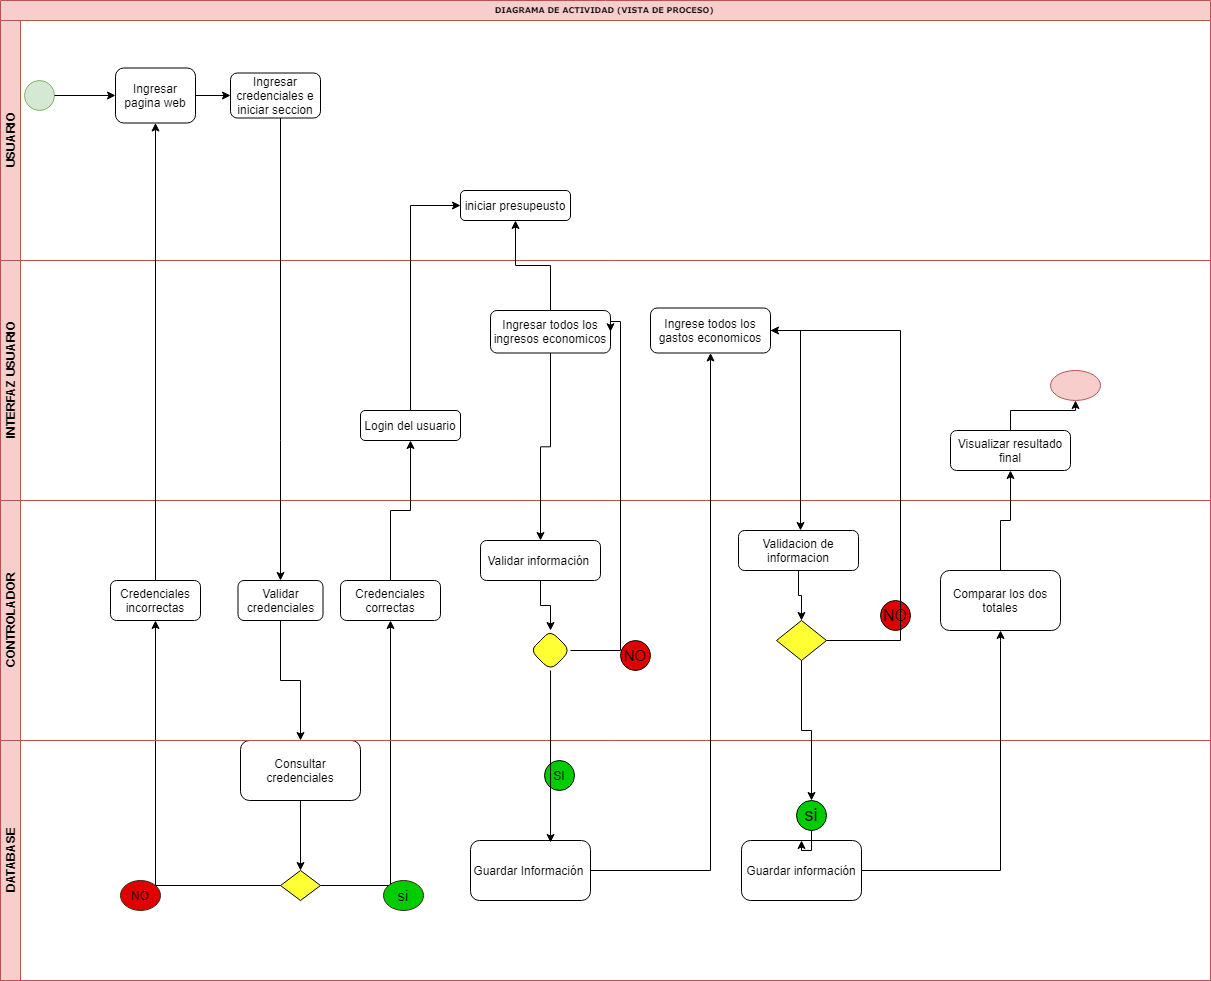

The diagram above was exported from draw.io. Its source (the exported page's mxGraphModel, read from the mxfile embedded in the PNG):
<mxGraphModel dx="1210" dy="647" grid="1" gridSize="10" guides="1" tooltips="1" connect="1" arrows="1" fold="1" page="1" pageScale="1" pageWidth="1100" pageHeight="850" background="#ffffff" math="0" shadow="0">
  <root>
    <mxCell id="0" />
    <mxCell id="1" parent="0" />
    <mxCell id="WbQV6Vt9i2c--zMQt_Oo-96" style="edgeStyle=orthogonalEdgeStyle;rounded=0;orthogonalLoop=1;jettySize=auto;html=1;" edge="1" parent="1" source="WbQV6Vt9i2c--zMQt_Oo-93" target="WbQV6Vt9i2c--zMQt_Oo-97">
      <mxGeometry relative="1" as="geometry">
        <mxPoint x="380" y="820" as="targetPoint" />
      </mxGeometry>
    </mxCell>
    <mxCell id="WbQV6Vt9i2c--zMQt_Oo-98" style="edgeStyle=orthogonalEdgeStyle;rounded=0;orthogonalLoop=1;jettySize=auto;html=1;" edge="1" parent="1" source="WbQV6Vt9i2c--zMQt_Oo-97" target="WbQV6Vt9i2c--zMQt_Oo-99">
      <mxGeometry relative="1" as="geometry">
        <mxPoint x="390" y="920" as="targetPoint" />
      </mxGeometry>
    </mxCell>
    <mxCell id="WbQV6Vt9i2c--zMQt_Oo-97" value="Consultar credenciales" style="rounded=1;whiteSpace=wrap;html=1;" vertex="1" parent="1">
      <mxGeometry x="320" y="790" width="120" height="60" as="geometry" />
    </mxCell>
    <mxCell id="WbQV6Vt9i2c--zMQt_Oo-100" style="edgeStyle=orthogonalEdgeStyle;rounded=0;orthogonalLoop=1;jettySize=auto;html=1;" edge="1" parent="1" source="WbQV6Vt9i2c--zMQt_Oo-99" target="WbQV6Vt9i2c--zMQt_Oo-101">
      <mxGeometry relative="1" as="geometry">
        <mxPoint x="270" y="720" as="targetPoint" />
      </mxGeometry>
    </mxCell>
    <mxCell id="WbQV6Vt9i2c--zMQt_Oo-104" style="edgeStyle=orthogonalEdgeStyle;rounded=0;orthogonalLoop=1;jettySize=auto;html=1;exitX=1;exitY=0.5;exitDx=0;exitDy=0;" edge="1" parent="1" source="WbQV6Vt9i2c--zMQt_Oo-99" target="WbQV6Vt9i2c--zMQt_Oo-105">
      <mxGeometry relative="1" as="geometry">
        <mxPoint x="500" y="660" as="targetPoint" />
      </mxGeometry>
    </mxCell>
    <mxCell id="2b4e8129b02d487f-1" value="&lt;font style=&quot;vertical-align: inherit&quot;&gt;&lt;font style=&quot;vertical-align: inherit&quot;&gt;&lt;font style=&quot;vertical-align: inherit&quot;&gt;&lt;font style=&quot;vertical-align: inherit&quot;&gt;&lt;font style=&quot;vertical-align: inherit&quot;&gt;&lt;font style=&quot;vertical-align: inherit&quot;&gt;DIAGRAMA DE ACTIVIDAD (VISTA DE PROCESO)&amp;nbsp;&lt;/font&gt;&lt;/font&gt;&lt;/font&gt;&lt;/font&gt;&lt;/font&gt;&lt;/font&gt;" style="swimlane;html=1;childLayout=stackLayout;horizontal=1;startSize=20;horizontalStack=0;rounded=0;shadow=0;labelBackgroundColor=none;strokeWidth=1;fontFamily=Verdana;fontSize=8;align=center;fillColor=#f8cecc;strokeColor=#b85450;" parent="1" vertex="1">
      <mxGeometry x="80" y="50" width="1210" height="980" as="geometry" />
    </mxCell>
    <mxCell id="2b4e8129b02d487f-2" value="USUARIO" style="swimlane;html=1;startSize=20;horizontal=0;fillColor=#f8cecc;strokeColor=#b85450;" parent="2b4e8129b02d487f-1" vertex="1">
      <mxGeometry y="20" width="1210" height="240" as="geometry" />
    </mxCell>
    <mxCell id="WbQV6Vt9i2c--zMQt_Oo-91" value="Ingresar credenciales e iniciar seccion" style="rounded=1;whiteSpace=wrap;html=1;" vertex="1" parent="2b4e8129b02d487f-2">
      <mxGeometry x="230" y="52.5" width="90" height="45" as="geometry" />
    </mxCell>
    <mxCell id="2b4e8129b02d487f-5" value="" style="ellipse;whiteSpace=wrap;html=1;rounded=0;shadow=0;labelBackgroundColor=none;strokeWidth=1;fontFamily=Verdana;fontSize=8;align=center;fillColor=#d5e8d4;strokeColor=#82b366;" parent="2b4e8129b02d487f-2" vertex="1">
      <mxGeometry x="24" y="60" width="30" height="30" as="geometry" />
    </mxCell>
    <mxCell id="WbQV6Vt9i2c--zMQt_Oo-88" style="edgeStyle=orthogonalEdgeStyle;rounded=0;orthogonalLoop=1;jettySize=auto;html=1;exitX=1;exitY=0.5;exitDx=0;exitDy=0;" edge="1" parent="2b4e8129b02d487f-2" source="2b4e8129b02d487f-5" target="WbQV6Vt9i2c--zMQt_Oo-89">
      <mxGeometry relative="1" as="geometry">
        <mxPoint x="100" y="75" as="targetPoint" />
      </mxGeometry>
    </mxCell>
    <mxCell id="WbQV6Vt9i2c--zMQt_Oo-89" value="Ingresar pagina web" style="rounded=1;whiteSpace=wrap;html=1;" vertex="1" parent="2b4e8129b02d487f-2">
      <mxGeometry x="115" y="47.5" width="80" height="55" as="geometry" />
    </mxCell>
    <mxCell id="WbQV6Vt9i2c--zMQt_Oo-90" style="edgeStyle=orthogonalEdgeStyle;rounded=0;orthogonalLoop=1;jettySize=auto;html=1;exitX=1;exitY=0.5;exitDx=0;exitDy=0;" edge="1" parent="2b4e8129b02d487f-2" source="WbQV6Vt9i2c--zMQt_Oo-89" target="WbQV6Vt9i2c--zMQt_Oo-91">
      <mxGeometry relative="1" as="geometry">
        <mxPoint x="250" y="75" as="targetPoint" />
      </mxGeometry>
    </mxCell>
    <mxCell id="WbQV6Vt9i2c--zMQt_Oo-80" value="&lt;font style=&quot;vertical-align: inherit&quot;&gt;&lt;font style=&quot;vertical-align: inherit&quot;&gt;&lt;font style=&quot;vertical-align: inherit&quot;&gt;&lt;font style=&quot;vertical-align: inherit&quot;&gt;&lt;font style=&quot;vertical-align: inherit&quot;&gt;&lt;font style=&quot;vertical-align: inherit&quot;&gt;INTERFAZ USUARIO&lt;br&gt;&lt;/font&gt;&lt;/font&gt;&lt;/font&gt;&lt;/font&gt;&lt;/font&gt;&lt;/font&gt;" style="swimlane;html=1;startSize=20;horizontal=0;fillColor=#f8cecc;strokeColor=#b85450;" vertex="1" parent="2b4e8129b02d487f-1">
      <mxGeometry y="260" width="1210" height="240" as="geometry" />
    </mxCell>
    <mxCell id="WbQV6Vt9i2c--zMQt_Oo-113" value="Ingresar todos los ingresos economicos" style="rounded=1;whiteSpace=wrap;html=1;" vertex="1" parent="WbQV6Vt9i2c--zMQt_Oo-80">
      <mxGeometry x="490" y="50" width="120" height="42.5" as="geometry" />
    </mxCell>
    <mxCell id="WbQV6Vt9i2c--zMQt_Oo-145" value="Ingrese todos los gastos economicos" style="rounded=1;whiteSpace=wrap;html=1;" vertex="1" parent="WbQV6Vt9i2c--zMQt_Oo-80">
      <mxGeometry x="650" y="47.5" width="120" height="45" as="geometry" />
    </mxCell>
    <mxCell id="WbQV6Vt9i2c--zMQt_Oo-82" value="&lt;font style=&quot;vertical-align: inherit&quot;&gt;&lt;font style=&quot;vertical-align: inherit&quot;&gt;&lt;font style=&quot;vertical-align: inherit&quot;&gt;&lt;font style=&quot;vertical-align: inherit&quot;&gt;&lt;font style=&quot;vertical-align: inherit&quot;&gt;&lt;font style=&quot;vertical-align: inherit&quot;&gt;CONTROLADOR&lt;br&gt;&lt;/font&gt;&lt;/font&gt;&lt;/font&gt;&lt;/font&gt;&lt;/font&gt;&lt;/font&gt;" style="swimlane;html=1;startSize=20;horizontal=0;fillColor=#f8cecc;strokeColor=#b85450;" vertex="1" parent="2b4e8129b02d487f-1">
      <mxGeometry y="500" width="1210" height="240" as="geometry" />
    </mxCell>
    <mxCell id="WbQV6Vt9i2c--zMQt_Oo-147" value="Validacion de informacion" style="rounded=1;whiteSpace=wrap;html=1;" vertex="1" parent="WbQV6Vt9i2c--zMQt_Oo-82">
      <mxGeometry x="738" y="30" width="120" height="40" as="geometry" />
    </mxCell>
    <mxCell id="WbQV6Vt9i2c--zMQt_Oo-115" value="Validar información&amp;nbsp;" style="rounded=1;whiteSpace=wrap;html=1;" vertex="1" parent="WbQV6Vt9i2c--zMQt_Oo-82">
      <mxGeometry x="480" y="40" width="120" height="40" as="geometry" />
    </mxCell>
    <mxCell id="WbQV6Vt9i2c--zMQt_Oo-93" value="Validar credenciales" style="rounded=1;whiteSpace=wrap;html=1;" vertex="1" parent="WbQV6Vt9i2c--zMQt_Oo-82">
      <mxGeometry x="237.5" y="80" width="85" height="40" as="geometry" />
    </mxCell>
    <mxCell id="WbQV6Vt9i2c--zMQt_Oo-101" value="Credenciales incorrectas" style="rounded=1;whiteSpace=wrap;html=1;" vertex="1" parent="WbQV6Vt9i2c--zMQt_Oo-82">
      <mxGeometry x="110" y="80" width="90" height="40" as="geometry" />
    </mxCell>
    <mxCell id="WbQV6Vt9i2c--zMQt_Oo-105" value="Credenciales correctas" style="rounded=1;whiteSpace=wrap;html=1;" vertex="1" parent="WbQV6Vt9i2c--zMQt_Oo-82">
      <mxGeometry x="340" y="80" width="100" height="40" as="geometry" />
    </mxCell>
    <mxCell id="WbQV6Vt9i2c--zMQt_Oo-157" value="Comparar los dos totales" style="rounded=1;whiteSpace=wrap;html=1;strokeColor=#010505;fillColor=#FFFFFF;gradientColor=#ffffff;" vertex="1" parent="WbQV6Vt9i2c--zMQt_Oo-82">
      <mxGeometry x="940" y="70" width="120" height="60" as="geometry" />
    </mxCell>
    <mxCell id="WbQV6Vt9i2c--zMQt_Oo-155" value="&lt;font style=&quot;font-size: 16px&quot;&gt;NO&lt;/font&gt;" style="ellipse;whiteSpace=wrap;html=1;strokeColor=#010505;fillColor=#E00000;" vertex="1" parent="WbQV6Vt9i2c--zMQt_Oo-82">
      <mxGeometry x="880" y="100" width="30" height="30" as="geometry" />
    </mxCell>
    <mxCell id="WbQV6Vt9i2c--zMQt_Oo-141" value="&lt;font style=&quot;font-size: 15px&quot;&gt;NO&lt;/font&gt;" style="ellipse;whiteSpace=wrap;html=1;strokeColor=#010505;fillColor=#E00000;" vertex="1" parent="WbQV6Vt9i2c--zMQt_Oo-82">
      <mxGeometry x="620" y="140" width="30" height="30" as="geometry" />
    </mxCell>
    <mxCell id="WbQV6Vt9i2c--zMQt_Oo-84" value="&lt;font style=&quot;vertical-align: inherit&quot;&gt;&lt;font style=&quot;vertical-align: inherit&quot;&gt;&lt;font style=&quot;vertical-align: inherit&quot;&gt;&lt;font style=&quot;vertical-align: inherit&quot;&gt;&lt;font style=&quot;vertical-align: inherit&quot;&gt;&lt;font style=&quot;vertical-align: inherit&quot;&gt;DATABASE&lt;br&gt;&lt;/font&gt;&lt;/font&gt;&lt;/font&gt;&lt;/font&gt;&lt;/font&gt;&lt;/font&gt;" style="swimlane;html=1;startSize=20;horizontal=0;fillColor=#f8cecc;strokeColor=#b85450;" vertex="1" parent="2b4e8129b02d487f-1">
      <mxGeometry y="740" width="1210" height="240" as="geometry" />
    </mxCell>
    <mxCell id="WbQV6Vt9i2c--zMQt_Oo-138" value="SI" style="ellipse;whiteSpace=wrap;html=1;strokeColor=#010505;fillColor=#00CC00;" vertex="1" parent="WbQV6Vt9i2c--zMQt_Oo-84">
      <mxGeometry x="544" y="20" width="30" height="30" as="geometry" />
    </mxCell>
    <mxCell id="WbQV6Vt9i2c--zMQt_Oo-151" value="Guardar información" style="rounded=1;whiteSpace=wrap;html=1;" vertex="1" parent="WbQV6Vt9i2c--zMQt_Oo-84">
      <mxGeometry x="741" y="100" width="120" height="60" as="geometry" />
    </mxCell>
    <mxCell id="WbQV6Vt9i2c--zMQt_Oo-117" value="Guardar Información&amp;nbsp;" style="rounded=1;whiteSpace=wrap;html=1;" vertex="1" parent="WbQV6Vt9i2c--zMQt_Oo-84">
      <mxGeometry x="470" y="100" width="120" height="60" as="geometry" />
    </mxCell>
    <mxCell id="WbQV6Vt9i2c--zMQt_Oo-103" value="NO" style="ellipse;whiteSpace=wrap;html=1;strokeColor=#302913;fillColor=#E00000;" vertex="1" parent="WbQV6Vt9i2c--zMQt_Oo-84">
      <mxGeometry x="120" y="140" width="40" height="30" as="geometry" />
    </mxCell>
    <mxCell id="WbQV6Vt9i2c--zMQt_Oo-109" value="&lt;font style=&quot;font-size: 15px&quot;&gt;si&lt;/font&gt;" style="ellipse;whiteSpace=wrap;html=1;strokeColor=#302913;fillColor=#00CC00;" vertex="1" parent="WbQV6Vt9i2c--zMQt_Oo-84">
      <mxGeometry x="383" y="140" width="40" height="30" as="geometry" />
    </mxCell>
    <mxCell id="WbQV6Vt9i2c--zMQt_Oo-92" style="edgeStyle=orthogonalEdgeStyle;rounded=0;orthogonalLoop=1;jettySize=auto;html=1;" edge="1" parent="2b4e8129b02d487f-1" source="WbQV6Vt9i2c--zMQt_Oo-91" target="WbQV6Vt9i2c--zMQt_Oo-93">
      <mxGeometry relative="1" as="geometry">
        <mxPoint x="240" y="320" as="targetPoint" />
        <Array as="points">
          <mxPoint x="280" y="440" />
          <mxPoint x="280" y="440" />
        </Array>
      </mxGeometry>
    </mxCell>
    <mxCell id="WbQV6Vt9i2c--zMQt_Oo-102" style="edgeStyle=orthogonalEdgeStyle;rounded=0;orthogonalLoop=1;jettySize=auto;html=1;entryX=0.5;entryY=1;entryDx=0;entryDy=0;" edge="1" parent="2b4e8129b02d487f-1" source="WbQV6Vt9i2c--zMQt_Oo-101" target="WbQV6Vt9i2c--zMQt_Oo-89">
      <mxGeometry relative="1" as="geometry">
        <mxPoint x="155" y="130" as="targetPoint" />
      </mxGeometry>
    </mxCell>
    <mxCell id="WbQV6Vt9i2c--zMQt_Oo-128" style="edgeStyle=orthogonalEdgeStyle;rounded=0;orthogonalLoop=1;jettySize=auto;html=1;entryX=0.5;entryY=0;entryDx=0;entryDy=0;" edge="1" parent="2b4e8129b02d487f-1" source="WbQV6Vt9i2c--zMQt_Oo-113" target="WbQV6Vt9i2c--zMQt_Oo-115">
      <mxGeometry relative="1" as="geometry">
        <mxPoint x="540" y="570" as="targetPoint" />
      </mxGeometry>
    </mxCell>
    <mxCell id="WbQV6Vt9i2c--zMQt_Oo-144" style="edgeStyle=orthogonalEdgeStyle;rounded=0;orthogonalLoop=1;jettySize=auto;html=1;" edge="1" parent="2b4e8129b02d487f-1" source="WbQV6Vt9i2c--zMQt_Oo-117" target="WbQV6Vt9i2c--zMQt_Oo-145">
      <mxGeometry relative="1" as="geometry">
        <mxPoint x="720" y="400" as="targetPoint" />
      </mxGeometry>
    </mxCell>
    <mxCell id="WbQV6Vt9i2c--zMQt_Oo-146" style="edgeStyle=orthogonalEdgeStyle;rounded=0;orthogonalLoop=1;jettySize=auto;html=1;" edge="1" parent="2b4e8129b02d487f-1" source="WbQV6Vt9i2c--zMQt_Oo-145" target="WbQV6Vt9i2c--zMQt_Oo-147">
      <mxGeometry relative="1" as="geometry">
        <mxPoint x="800" y="570" as="targetPoint" />
        <Array as="points">
          <mxPoint x="800" y="330" />
        </Array>
      </mxGeometry>
    </mxCell>
    <mxCell id="WbQV6Vt9i2c--zMQt_Oo-99" value="" style="rhombus;whiteSpace=wrap;html=1;fillColor=#FFFF33;" vertex="1" parent="1">
      <mxGeometry x="360" y="920" width="40" height="30" as="geometry" />
    </mxCell>
    <mxCell id="WbQV6Vt9i2c--zMQt_Oo-106" style="edgeStyle=orthogonalEdgeStyle;rounded=0;orthogonalLoop=1;jettySize=auto;html=1;" edge="1" parent="1" source="WbQV6Vt9i2c--zMQt_Oo-105" target="WbQV6Vt9i2c--zMQt_Oo-107">
      <mxGeometry relative="1" as="geometry">
        <mxPoint x="500" y="460" as="targetPoint" />
      </mxGeometry>
    </mxCell>
    <mxCell id="WbQV6Vt9i2c--zMQt_Oo-110" style="edgeStyle=orthogonalEdgeStyle;rounded=0;orthogonalLoop=1;jettySize=auto;html=1;entryX=0;entryY=0.5;entryDx=0;entryDy=0;" edge="1" parent="1" source="WbQV6Vt9i2c--zMQt_Oo-107" target="WbQV6Vt9i2c--zMQt_Oo-125">
      <mxGeometry relative="1" as="geometry">
        <mxPoint x="510" y="260" as="targetPoint" />
      </mxGeometry>
    </mxCell>
    <mxCell id="WbQV6Vt9i2c--zMQt_Oo-107" value="Login del usuario" style="rounded=1;whiteSpace=wrap;html=1;" vertex="1" parent="1">
      <mxGeometry x="440" y="460" width="100" height="30" as="geometry" />
    </mxCell>
    <mxCell id="WbQV6Vt9i2c--zMQt_Oo-124" style="edgeStyle=orthogonalEdgeStyle;rounded=0;orthogonalLoop=1;jettySize=auto;html=1;" edge="1" parent="1" source="WbQV6Vt9i2c--zMQt_Oo-113" target="WbQV6Vt9i2c--zMQt_Oo-125">
      <mxGeometry relative="1" as="geometry">
        <mxPoint x="600" y="240" as="targetPoint" />
      </mxGeometry>
    </mxCell>
    <mxCell id="WbQV6Vt9i2c--zMQt_Oo-125" value="iniciar presupeusto" style="rounded=1;whiteSpace=wrap;html=1;" vertex="1" parent="1">
      <mxGeometry x="540" y="240" width="110" height="30" as="geometry" />
    </mxCell>
    <mxCell id="WbQV6Vt9i2c--zMQt_Oo-137" style="edgeStyle=orthogonalEdgeStyle;rounded=0;orthogonalLoop=1;jettySize=auto;html=1;entryX=0.667;entryY=0.033;entryDx=0;entryDy=0;entryPerimeter=0;" edge="1" parent="1" source="WbQV6Vt9i2c--zMQt_Oo-135" target="WbQV6Vt9i2c--zMQt_Oo-117">
      <mxGeometry relative="1" as="geometry" />
    </mxCell>
    <mxCell id="WbQV6Vt9i2c--zMQt_Oo-140" style="edgeStyle=orthogonalEdgeStyle;rounded=0;orthogonalLoop=1;jettySize=auto;html=1;entryX=1;entryY=0.5;entryDx=0;entryDy=0;" edge="1" parent="1" source="WbQV6Vt9i2c--zMQt_Oo-135" target="WbQV6Vt9i2c--zMQt_Oo-113">
      <mxGeometry relative="1" as="geometry">
        <mxPoint x="700" y="420" as="targetPoint" />
        <Array as="points">
          <mxPoint x="700" y="700" />
          <mxPoint x="700" y="371" />
        </Array>
      </mxGeometry>
    </mxCell>
    <mxCell id="WbQV6Vt9i2c--zMQt_Oo-135" value="" style="rhombus;whiteSpace=wrap;html=1;rounded=1;fillColor=#FFFF33;strokeColor=#010505;" vertex="1" parent="1">
      <mxGeometry x="610" y="680" width="40" height="40" as="geometry" />
    </mxCell>
    <mxCell id="WbQV6Vt9i2c--zMQt_Oo-136" value="" style="edgeStyle=orthogonalEdgeStyle;rounded=0;orthogonalLoop=1;jettySize=auto;html=1;" edge="1" parent="1" source="WbQV6Vt9i2c--zMQt_Oo-115">
      <mxGeometry relative="1" as="geometry">
        <mxPoint x="630" y="680" as="targetPoint" />
      </mxGeometry>
    </mxCell>
    <mxCell id="WbQV6Vt9i2c--zMQt_Oo-148" style="edgeStyle=orthogonalEdgeStyle;rounded=0;orthogonalLoop=1;jettySize=auto;html=1;" edge="1" parent="1" source="WbQV6Vt9i2c--zMQt_Oo-147" target="WbQV6Vt9i2c--zMQt_Oo-149">
      <mxGeometry relative="1" as="geometry">
        <mxPoint x="870" y="670" as="targetPoint" />
      </mxGeometry>
    </mxCell>
    <mxCell id="WbQV6Vt9i2c--zMQt_Oo-150" style="edgeStyle=orthogonalEdgeStyle;rounded=0;orthogonalLoop=1;jettySize=auto;html=1;" edge="1" parent="1" source="WbQV6Vt9i2c--zMQt_Oo-152" target="WbQV6Vt9i2c--zMQt_Oo-151">
      <mxGeometry relative="1" as="geometry">
        <mxPoint x="880" y="840" as="targetPoint" />
      </mxGeometry>
    </mxCell>
    <mxCell id="WbQV6Vt9i2c--zMQt_Oo-154" style="edgeStyle=orthogonalEdgeStyle;rounded=0;orthogonalLoop=1;jettySize=auto;html=1;exitX=1;exitY=0.5;exitDx=0;exitDy=0;" edge="1" parent="1" source="WbQV6Vt9i2c--zMQt_Oo-149">
      <mxGeometry relative="1" as="geometry">
        <mxPoint x="850" y="380" as="targetPoint" />
        <Array as="points">
          <mxPoint x="980" y="690" />
          <mxPoint x="980" y="380" />
        </Array>
      </mxGeometry>
    </mxCell>
    <mxCell id="WbQV6Vt9i2c--zMQt_Oo-149" value="" style="rhombus;whiteSpace=wrap;html=1;fillColor=#FFFF33;" vertex="1" parent="1">
      <mxGeometry x="856" y="670" width="50" height="40" as="geometry" />
    </mxCell>
    <mxCell id="WbQV6Vt9i2c--zMQt_Oo-152" value="&lt;font style=&quot;font-size: 18px&quot;&gt;si&lt;/font&gt;" style="ellipse;whiteSpace=wrap;html=1;strokeColor=#010505;fillColor=#00CC00;" vertex="1" parent="1">
      <mxGeometry x="876" y="850" width="30" height="30" as="geometry" />
    </mxCell>
    <mxCell id="WbQV6Vt9i2c--zMQt_Oo-153" style="edgeStyle=orthogonalEdgeStyle;rounded=0;orthogonalLoop=1;jettySize=auto;html=1;" edge="1" parent="1" source="WbQV6Vt9i2c--zMQt_Oo-149" target="WbQV6Vt9i2c--zMQt_Oo-152">
      <mxGeometry relative="1" as="geometry">
        <mxPoint x="881" y="890" as="targetPoint" />
        <mxPoint x="881" y="710" as="sourcePoint" />
      </mxGeometry>
    </mxCell>
    <mxCell id="WbQV6Vt9i2c--zMQt_Oo-156" style="edgeStyle=orthogonalEdgeStyle;rounded=0;orthogonalLoop=1;jettySize=auto;html=1;" edge="1" parent="1" source="WbQV6Vt9i2c--zMQt_Oo-151">
      <mxGeometry relative="1" as="geometry">
        <mxPoint x="1080" y="680" as="targetPoint" />
        <Array as="points">
          <mxPoint x="1080" y="920" />
          <mxPoint x="1080" y="690" />
        </Array>
      </mxGeometry>
    </mxCell>
    <mxCell id="WbQV6Vt9i2c--zMQt_Oo-158" style="edgeStyle=orthogonalEdgeStyle;rounded=0;orthogonalLoop=1;jettySize=auto;html=1;" edge="1" parent="1" source="WbQV6Vt9i2c--zMQt_Oo-157" target="WbQV6Vt9i2c--zMQt_Oo-159">
      <mxGeometry relative="1" as="geometry">
        <mxPoint x="1090" y="490" as="targetPoint" />
      </mxGeometry>
    </mxCell>
    <mxCell id="WbQV6Vt9i2c--zMQt_Oo-160" style="edgeStyle=orthogonalEdgeStyle;rounded=0;orthogonalLoop=1;jettySize=auto;html=1;" edge="1" parent="1" source="WbQV6Vt9i2c--zMQt_Oo-159" target="WbQV6Vt9i2c--zMQt_Oo-161">
      <mxGeometry relative="1" as="geometry">
        <mxPoint x="1130" y="410" as="targetPoint" />
      </mxGeometry>
    </mxCell>
    <mxCell id="WbQV6Vt9i2c--zMQt_Oo-159" value="Visualizar resultado final" style="rounded=1;whiteSpace=wrap;html=1;" vertex="1" parent="1">
      <mxGeometry x="1030" y="480" width="120" height="40" as="geometry" />
    </mxCell>
    <mxCell id="WbQV6Vt9i2c--zMQt_Oo-161" value="" style="ellipse;whiteSpace=wrap;html=1;fillColor=#f8cecc;strokeColor=#b85450;" vertex="1" parent="1">
      <mxGeometry x="1130" y="420" width="50" height="30" as="geometry" />
    </mxCell>
  </root>
</mxGraphModel>